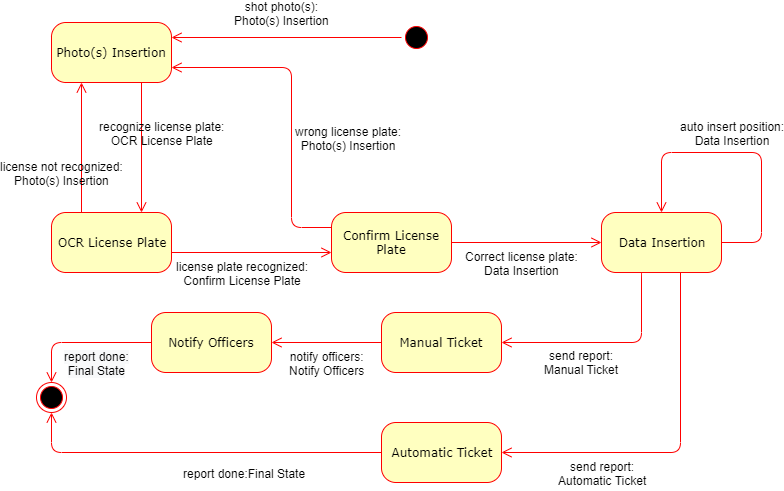

The diagram above was exported from draw.io. Its source (the exported page's mxGraphModel, read from the mxfile embedded in the PNG):
<mxGraphModel dx="2048" dy="731" grid="1" gridSize="10" guides="1" tooltips="1" connect="1" arrows="1" fold="1" page="1" pageScale="1" pageWidth="1100" pageHeight="850" background="#ffffff" math="0" shadow="0">
  <root>
    <mxCell id="0" />
    <mxCell id="1" parent="0" />
    <mxCell id="382b91b5511bd0f7-1" value="" style="ellipse;html=1;shape=startState;fillColor=#000000;strokeColor=#ff0000;rounded=1;shadow=0;comic=0;labelBackgroundColor=none;fontFamily=Verdana;fontSize=12;fontColor=#000000;align=center;direction=south;" parent="1" vertex="1">
      <mxGeometry x="590" y="120" width="30" height="30" as="geometry" />
    </mxCell>
    <mxCell id="382b91b5511bd0f7-5" value="OCR License Plate" style="rounded=1;whiteSpace=wrap;html=1;arcSize=24;fillColor=#ffffc0;strokeColor=#ff0000;shadow=0;comic=0;labelBackgroundColor=none;fontFamily=Verdana;fontSize=12;fontColor=#000000;align=center;" parent="1" vertex="1">
      <mxGeometry x="240" y="310" width="120" height="60" as="geometry" />
    </mxCell>
    <mxCell id="382b91b5511bd0f7-6" value="Photo(s) Insertion" style="rounded=1;whiteSpace=wrap;html=1;arcSize=24;fillColor=#ffffc0;strokeColor=#ff0000;shadow=0;comic=0;labelBackgroundColor=none;fontFamily=Verdana;fontSize=12;fontColor=#000000;align=center;" parent="1" vertex="1">
      <mxGeometry x="240" y="120" width="120" height="60" as="geometry" />
    </mxCell>
    <mxCell id="382b91b5511bd0f7-9" value="Data Insertion" style="rounded=1;whiteSpace=wrap;html=1;arcSize=24;fillColor=#ffffc0;strokeColor=#ff0000;shadow=0;comic=0;labelBackgroundColor=none;fontFamily=Verdana;fontSize=12;fontColor=#000000;align=center;" parent="1" vertex="1">
      <mxGeometry x="790" y="310" width="120" height="60" as="geometry" />
    </mxCell>
    <mxCell id="382b91b5511bd0f7-10" value="Confirm License Plate" style="rounded=1;whiteSpace=wrap;html=1;arcSize=24;fillColor=#ffffc0;strokeColor=#ff0000;shadow=0;comic=0;labelBackgroundColor=none;fontFamily=Verdana;fontSize=12;fontColor=#000000;align=center;" parent="1" vertex="1">
      <mxGeometry x="520" y="310" width="120" height="60" as="geometry" />
    </mxCell>
    <mxCell id="2a3bc250acf0617d-9" style="edgeStyle=orthogonalEdgeStyle;html=1;labelBackgroundColor=none;endArrow=open;endSize=8;strokeColor=#ff0000;fontFamily=Verdana;fontSize=12;align=left;entryX=1;entryY=0.25;entryDx=0;entryDy=0;" parent="1" source="382b91b5511bd0f7-1" target="382b91b5511bd0f7-6" edge="1">
      <mxGeometry relative="1" as="geometry" />
    </mxCell>
    <mxCell id="ofe5F0DEnw2EiwNaxMWt-1" value="shot photo(s):&lt;br&gt;Photo(s) Insertion" style="text;html=1;resizable=0;points=[];align=center;verticalAlign=middle;labelBackgroundColor=#ffffff;" parent="2a3bc250acf0617d-9" vertex="1" connectable="0">
      <mxGeometry x="-0.1692" y="2" relative="1" as="geometry">
        <mxPoint x="-24" y="-27" as="offset" />
      </mxGeometry>
    </mxCell>
    <mxCell id="2a3bc250acf0617d-10" style="edgeStyle=orthogonalEdgeStyle;html=1;labelBackgroundColor=none;endArrow=open;endSize=8;strokeColor=#ff0000;fontFamily=Verdana;fontSize=12;align=left;entryX=0.75;entryY=0;entryDx=0;entryDy=0;exitX=0.75;exitY=1;exitDx=0;exitDy=0;" parent="1" source="382b91b5511bd0f7-6" target="382b91b5511bd0f7-5" edge="1">
      <mxGeometry relative="1" as="geometry">
        <Array as="points" />
      </mxGeometry>
    </mxCell>
    <mxCell id="ofe5F0DEnw2EiwNaxMWt-2" value="recognize license plate:&lt;br&gt;OCR License Plate" style="text;html=1;resizable=0;points=[];align=center;verticalAlign=middle;labelBackgroundColor=none;" parent="2a3bc250acf0617d-10" vertex="1" connectable="0">
      <mxGeometry x="0.3077" relative="1" as="geometry">
        <mxPoint x="20" y="-35" as="offset" />
      </mxGeometry>
    </mxCell>
    <mxCell id="2a3bc250acf0617d-12" style="edgeStyle=orthogonalEdgeStyle;html=1;exitX=0.25;exitY=0;entryX=0.25;entryY=1;labelBackgroundColor=none;endArrow=open;endSize=8;strokeColor=#ff0000;fontFamily=Verdana;fontSize=12;align=left;" parent="1" source="382b91b5511bd0f7-5" target="382b91b5511bd0f7-6" edge="1">
      <mxGeometry relative="1" as="geometry" />
    </mxCell>
    <mxCell id="ofe5F0DEnw2EiwNaxMWt-3" value="license not recognized:&lt;br&gt;Photo(s) Insertion" style="text;html=1;resizable=0;points=[];align=center;verticalAlign=middle;labelBackgroundColor=none;" parent="2a3bc250acf0617d-12" vertex="1" connectable="0">
      <mxGeometry x="-0.2923" y="3" relative="1" as="geometry">
        <mxPoint x="-17" y="6" as="offset" />
      </mxGeometry>
    </mxCell>
    <mxCell id="2a3bc250acf0617d-13" style="edgeStyle=orthogonalEdgeStyle;html=1;labelBackgroundColor=none;endArrow=open;endSize=8;strokeColor=#ff0000;fontFamily=Verdana;fontSize=12;align=left;" parent="1" edge="1">
      <mxGeometry relative="1" as="geometry">
        <mxPoint x="360" y="350" as="sourcePoint" />
        <mxPoint x="520" y="350" as="targetPoint" />
        <Array as="points">
          <mxPoint x="520" y="350" />
        </Array>
      </mxGeometry>
    </mxCell>
    <mxCell id="ofe5F0DEnw2EiwNaxMWt-4" value="license plate recognized:&lt;br&gt;Confirm License Plate" style="text;html=1;resizable=0;points=[];align=center;verticalAlign=middle;labelBackgroundColor=#ffffff;" parent="2a3bc250acf0617d-13" vertex="1" connectable="0">
      <mxGeometry x="0.1375" y="1" relative="1" as="geometry">
        <mxPoint x="-21" y="21" as="offset" />
      </mxGeometry>
    </mxCell>
    <mxCell id="2a3bc250acf0617d-14" style="edgeStyle=orthogonalEdgeStyle;html=1;exitX=0;exitY=0.25;entryX=1;entryY=0.75;labelBackgroundColor=none;endArrow=open;endSize=8;strokeColor=#ff0000;fontFamily=Verdana;fontSize=12;align=left;exitDx=0;exitDy=0;entryDx=0;entryDy=0;" parent="1" source="382b91b5511bd0f7-10" target="382b91b5511bd0f7-6" edge="1">
      <mxGeometry relative="1" as="geometry">
        <mxPoint x="560" y="245" as="targetPoint" />
        <Array as="points">
          <mxPoint x="480" y="325" />
          <mxPoint x="480" y="165" />
        </Array>
      </mxGeometry>
    </mxCell>
    <mxCell id="ofe5F0DEnw2EiwNaxMWt-6" value="wrong license plate:&lt;br&gt;Photo(s) Insertion" style="text;html=1;resizable=0;points=[];align=center;verticalAlign=middle;labelBackgroundColor=none;" parent="2a3bc250acf0617d-14" vertex="1" connectable="0">
      <mxGeometry x="0.4746" y="-4" relative="1" as="geometry">
        <mxPoint x="92" y="74" as="offset" />
      </mxGeometry>
    </mxCell>
    <mxCell id="2a3bc250acf0617d-15" style="edgeStyle=orthogonalEdgeStyle;html=1;exitX=1;exitY=0.5;entryX=0;entryY=0.5;labelBackgroundColor=none;endArrow=open;endSize=8;strokeColor=#ff0000;fontFamily=Verdana;fontSize=12;align=left;exitDx=0;exitDy=0;entryDx=0;entryDy=0;entryPerimeter=0;" parent="1" source="382b91b5511bd0f7-10" target="382b91b5511bd0f7-9" edge="1">
      <mxGeometry relative="1" as="geometry" />
    </mxCell>
    <mxCell id="ofe5F0DEnw2EiwNaxMWt-7" value="Correct license plate:&lt;br&gt;Data Insertion" style="text;html=1;resizable=0;points=[];align=center;verticalAlign=middle;labelBackgroundColor=#ffffff;" parent="2a3bc250acf0617d-15" vertex="1" connectable="0">
      <mxGeometry x="-0.3467" y="-2" relative="1" as="geometry">
        <mxPoint x="21" y="18" as="offset" />
      </mxGeometry>
    </mxCell>
    <mxCell id="ofe5F0DEnw2EiwNaxMWt-9" style="edgeStyle=orthogonalEdgeStyle;html=1;exitX=1;exitY=0.5;entryX=0.5;entryY=0;labelBackgroundColor=none;endArrow=open;endSize=8;strokeColor=#ff0000;fontFamily=Verdana;fontSize=12;align=left;exitDx=0;exitDy=0;entryDx=0;entryDy=0;" parent="1" source="382b91b5511bd0f7-9" target="382b91b5511bd0f7-9" edge="1">
      <mxGeometry relative="1" as="geometry">
        <mxPoint x="1010" y="370" as="sourcePoint" />
        <mxPoint x="850" y="195" as="targetPoint" />
        <Array as="points">
          <mxPoint x="950" y="340" />
          <mxPoint x="950" y="250" />
          <mxPoint x="850" y="250" />
        </Array>
      </mxGeometry>
    </mxCell>
    <mxCell id="ofe5F0DEnw2EiwNaxMWt-10" value="auto insert position:&lt;br&gt;Data Insertion" style="text;html=1;resizable=0;points=[];align=center;verticalAlign=middle;labelBackgroundColor=none;" parent="ofe5F0DEnw2EiwNaxMWt-9" vertex="1" connectable="0">
      <mxGeometry x="0.4746" y="-4" relative="1" as="geometry">
        <mxPoint x="54" y="-16" as="offset" />
      </mxGeometry>
    </mxCell>
    <mxCell id="ofe5F0DEnw2EiwNaxMWt-12" value="" style="ellipse;html=1;shape=endState;fillColor=#000000;strokeColor=#ff0000;rounded=1;shadow=0;comic=0;labelBackgroundColor=none;fontFamily=Verdana;fontSize=12;fontColor=#000000;align=center;" parent="1" vertex="1">
      <mxGeometry x="225" y="480" width="30" height="30" as="geometry" />
    </mxCell>
    <mxCell id="ofe5F0DEnw2EiwNaxMWt-15" style="edgeStyle=orthogonalEdgeStyle;html=1;labelBackgroundColor=none;endArrow=open;endSize=8;strokeColor=#ff0000;fontFamily=Verdana;fontSize=12;align=left;exitX=0.658;exitY=1;exitDx=0;exitDy=0;exitPerimeter=0;" parent="1" source="382b91b5511bd0f7-9" edge="1">
      <mxGeometry relative="1" as="geometry">
        <Array as="points">
          <mxPoint x="869" y="550" />
        </Array>
        <mxPoint x="830" y="500" as="sourcePoint" />
        <mxPoint x="690" y="550" as="targetPoint" />
      </mxGeometry>
    </mxCell>
    <mxCell id="ofe5F0DEnw2EiwNaxMWt-19" value="send report:&lt;br&gt;Automatic Ticket" style="text;html=1;resizable=0;points=[];align=center;verticalAlign=middle;labelBackgroundColor=#ffffff;" parent="ofe5F0DEnw2EiwNaxMWt-15" vertex="1" connectable="0">
      <mxGeometry x="0.1474" y="1" relative="1" as="geometry">
        <mxPoint x="-53" y="19" as="offset" />
      </mxGeometry>
    </mxCell>
    <mxCell id="ofe5F0DEnw2EiwNaxMWt-16" style="edgeStyle=orthogonalEdgeStyle;html=1;labelBackgroundColor=none;endArrow=open;endSize=8;strokeColor=#ff0000;fontFamily=Verdana;fontSize=12;align=left;exitX=0.325;exitY=1;exitDx=0;exitDy=0;exitPerimeter=0;" parent="1" source="382b91b5511bd0f7-9" edge="1">
      <mxGeometry relative="1" as="geometry">
        <Array as="points">
          <mxPoint x="830" y="370" />
          <mxPoint x="830" y="440" />
        </Array>
        <mxPoint x="830" y="480" as="sourcePoint" />
        <mxPoint x="690" y="440" as="targetPoint" />
      </mxGeometry>
    </mxCell>
    <mxCell id="ofe5F0DEnw2EiwNaxMWt-17" value="Manual Ticket" style="rounded=1;whiteSpace=wrap;html=1;arcSize=24;fillColor=#ffffc0;strokeColor=#ff0000;shadow=0;comic=0;labelBackgroundColor=none;fontFamily=Verdana;fontSize=12;fontColor=#000000;align=center;" parent="1" vertex="1">
      <mxGeometry x="570" y="410" width="120" height="60" as="geometry" />
    </mxCell>
    <mxCell id="ofe5F0DEnw2EiwNaxMWt-18" value="Automatic Ticket" style="rounded=1;whiteSpace=wrap;html=1;arcSize=24;fillColor=#ffffc0;strokeColor=#ff0000;shadow=0;comic=0;labelBackgroundColor=none;fontFamily=Verdana;fontSize=12;fontColor=#000000;align=center;" parent="1" vertex="1">
      <mxGeometry x="570" y="520" width="120" height="60" as="geometry" />
    </mxCell>
    <mxCell id="ofe5F0DEnw2EiwNaxMWt-20" value="send report:&lt;br&gt;Manual&amp;nbsp;Ticket" style="text;html=1;resizable=0;points=[];align=center;verticalAlign=middle;labelBackgroundColor=#ffffff;" parent="1" vertex="1" connectable="0">
      <mxGeometry x="770" y="440" as="geometry">
        <mxPoint x="-1" y="19" as="offset" />
      </mxGeometry>
    </mxCell>
    <mxCell id="ofe5F0DEnw2EiwNaxMWt-21" value="Notify Officers" style="rounded=1;whiteSpace=wrap;html=1;arcSize=24;fillColor=#ffffc0;strokeColor=#ff0000;shadow=0;comic=0;labelBackgroundColor=none;fontFamily=Verdana;fontSize=12;fontColor=#000000;align=center;" parent="1" vertex="1">
      <mxGeometry x="340" y="410" width="120" height="60" as="geometry" />
    </mxCell>
    <mxCell id="ofe5F0DEnw2EiwNaxMWt-22" style="edgeStyle=orthogonalEdgeStyle;html=1;labelBackgroundColor=none;endArrow=open;endSize=8;strokeColor=#ff0000;fontFamily=Verdana;fontSize=12;align=left;exitX=0;exitY=0.5;exitDx=0;exitDy=0;" parent="1" source="ofe5F0DEnw2EiwNaxMWt-17" edge="1">
      <mxGeometry relative="1" as="geometry">
        <mxPoint x="560" y="440" as="sourcePoint" />
        <mxPoint x="460" y="440" as="targetPoint" />
        <Array as="points" />
      </mxGeometry>
    </mxCell>
    <mxCell id="ofe5F0DEnw2EiwNaxMWt-24" value="notify officers:&lt;br&gt;Notify Officers" style="text;html=1;resizable=0;points=[];align=center;verticalAlign=middle;labelBackgroundColor=#ffffff;" parent="ofe5F0DEnw2EiwNaxMWt-22" vertex="1" connectable="0">
      <mxGeometry x="-0.2182" y="1" relative="1" as="geometry">
        <mxPoint x="-12" y="19" as="offset" />
      </mxGeometry>
    </mxCell>
    <mxCell id="ofe5F0DEnw2EiwNaxMWt-26" style="edgeStyle=orthogonalEdgeStyle;html=1;labelBackgroundColor=none;endArrow=open;endSize=8;strokeColor=#ff0000;fontFamily=Verdana;fontSize=12;align=left;exitX=0;exitY=0.5;exitDx=0;exitDy=0;" parent="1" edge="1">
      <mxGeometry relative="1" as="geometry">
        <mxPoint x="570" y="549.5" as="sourcePoint" />
        <mxPoint x="240" y="510" as="targetPoint" />
        <Array as="points">
          <mxPoint x="240" y="550" />
        </Array>
      </mxGeometry>
    </mxCell>
    <mxCell id="ofe5F0DEnw2EiwNaxMWt-28" style="edgeStyle=orthogonalEdgeStyle;html=1;labelBackgroundColor=none;endArrow=open;endSize=8;strokeColor=#ff0000;fontFamily=Verdana;fontSize=12;align=left;exitX=0;exitY=0.5;exitDx=0;exitDy=0;entryX=0.5;entryY=0;entryDx=0;entryDy=0;" parent="1" target="ofe5F0DEnw2EiwNaxMWt-12" edge="1">
      <mxGeometry relative="1" as="geometry">
        <mxPoint x="340" y="440" as="sourcePoint" />
        <mxPoint x="240" y="470" as="targetPoint" />
        <Array as="points" />
      </mxGeometry>
    </mxCell>
    <mxCell id="6D6B_FZux-LPtAmSfIcj-4" value="&lt;span style=&quot;text-align: left ; background-color: rgb(248 , 249 , 250)&quot;&gt;report done:&lt;br&gt;Final State&lt;/span&gt;" style="text;html=1;resizable=0;points=[];align=center;verticalAlign=middle;labelBackgroundColor=#ffffff;" vertex="1" connectable="0" parent="ofe5F0DEnw2EiwNaxMWt-28">
      <mxGeometry y="1" relative="1" as="geometry">
        <mxPoint x="15" y="19" as="offset" />
      </mxGeometry>
    </mxCell>
    <UserObject label="report done:Final State" link="report done:Final State" id="6D6B_FZux-LPtAmSfIcj-2">
      <mxCell style="text;html=1;" vertex="1" parent="1">
        <mxGeometry x="370" y="558" width="150" height="30" as="geometry" />
      </mxCell>
    </UserObject>
  </root>
</mxGraphModel>